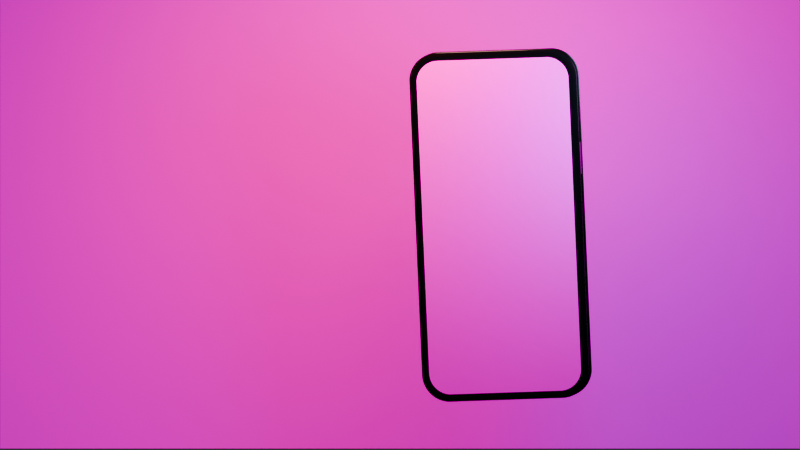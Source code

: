 # Source: watchly-cinema-3d-exact-home.blend  (saved by Blender 5.2.44; exported with 4.5.12 LTS)
import bpy
from mathutils import Matrix  # noqa: F401  (used for matrix-valued properties, if any)

bpy.ops.wm.read_factory_settings(use_empty=True)
scene = bpy.context.scene
scene.name = 'Scene'

# ---- collections
col_collection = bpy.data.collections.new('Collection'); scene.collection.children.link(col_collection)

# ---- images (referenced by path relative to the original .blend; pixels are not part of the script)
import os
ASSET_DIR = os.environ.get("B2B_ASSET_DIR", "")  # directory of the original .blend (textures are referenced by path, not embedded)
HERE = os.path.dirname(os.path.abspath(__file__))  # packed textures are extracted next to this script under _unpacked/

def load_image(name, relpath, width, height, colorspace="sRGB"):
    """Load a texture the original file referenced (path relative to the .blend, or extracted next to this script)."""
    p = next((c for c in (os.path.join(HERE, relpath), os.path.join(ASSET_DIR, relpath)) if relpath and os.path.exists(c)), "")
    if p:
        img = bpy.data.images.load(p, check_existing=True)
        img.name = name
    else:  # same state as the original file: an image datablock whose file is absent (Cycles renders it pink)
        img = bpy.data.images.new(name, width, height)
        img.source = "FILE"
        img.filepath = "//" + (relpath or name)
    img.colorspace_settings.name = colorspace
    return img
img_watchly_cinema_background_clean_png = load_image('watchly-cinema-background-clean.png', 'watchly-cinema-background-clean.png', 1024, 1024, 'sRGB')
img_ios26_home_png = load_image('ios26-home.png', 'ios26-home.png', 1024, 1024, 'sRGB')

# ---- materials (node trees are filled in below, after node groups)
mat_cinema_background_material = bpy.data.materials.new('Cinema background material')
mat_black_titanium = bpy.data.materials.new('Black titanium')
mat_ceramic_shield_edge = bpy.data.materials.new('Ceramic Shield edge')
mat_exact_watchly_home_screen = bpy.data.materials.new('Exact Watchly Home screen')

# ---- material node trees
mat_cinema_background_material.use_nodes = True; mat_cinema_background_material.node_tree.nodes.clear()
_N = mat_cinema_background_material.node_tree.nodes; _L = mat_cinema_background_material.node_tree.links
n0 = _N.new('ShaderNodeBsdfPrincipled'); n0.name = 'Principled BSDF'; n0.location = (-200, 100)
n0.inputs[2].default_value = 1.0
n0.inputs[3].default_value = 1.46
n0.inputs[10].default_value = 0.005
n0.inputs[20].default_value = 0.07
n0.inputs[28].default_value = 0.38
n1 = _N.new('ShaderNodeOutputMaterial'); n1.name = 'Material Output'; n1.location = (200, 100)
n2 = _N.new('ShaderNodeTexImage'); n2.name = 'Image Texture'; n2.location = (0, 0)
n2.image = img_watchly_cinema_background_clean_png
_L.new(n0.outputs[0], n1.inputs[0])
_L.new(n2.outputs[0], n0.inputs[0])
_L.new(n2.outputs[0], n0.inputs[27])
n1.is_active_output = True
mat_black_titanium.use_nodes = True; mat_black_titanium.node_tree.nodes.clear()
_N = mat_black_titanium.node_tree.nodes; _L = mat_black_titanium.node_tree.links
n0 = _N.new('ShaderNodeBsdfPrincipled'); n0.name = 'Principled BSDF'; n0.location = (-200, 100)
n0.inputs[0].default_value = (0.025, 0.028, 0.033, 1.0)
n0.inputs[1].default_value = 0.88
n0.inputs[2].default_value = 0.24
n0.inputs[3].default_value = 1.46
n0.inputs[10].default_value = 0.005
n0.inputs[19].default_value = 0.22
n0.inputs[20].default_value = 0.12
n1 = _N.new('ShaderNodeOutputMaterial'); n1.name = 'Material Output'; n1.location = (200, 100)
_L.new(n0.outputs[0], n1.inputs[0])
n1.is_active_output = True
mat_ceramic_shield_edge.use_nodes = True; mat_ceramic_shield_edge.node_tree.nodes.clear()
_N = mat_ceramic_shield_edge.node_tree.nodes; _L = mat_ceramic_shield_edge.node_tree.links
n0 = _N.new('ShaderNodeBsdfPrincipled'); n0.name = 'Principled BSDF'; n0.location = (-200, 100)
n0.inputs[0].default_value = (0.003, 0.004, 0.006, 1.0)
n0.inputs[1].default_value = 0.05
n0.inputs[2].default_value = 0.08
n0.inputs[3].default_value = 1.46
n0.inputs[10].default_value = 0.005
n0.inputs[19].default_value = 0.68
n0.inputs[20].default_value = 0.035
n1 = _N.new('ShaderNodeOutputMaterial'); n1.name = 'Material Output'; n1.location = (200, 100)
_L.new(n0.outputs[0], n1.inputs[0])
n1.is_active_output = True
mat_exact_watchly_home_screen.use_nodes = True; mat_exact_watchly_home_screen.node_tree.nodes.clear()
_N = mat_exact_watchly_home_screen.node_tree.nodes; _L = mat_exact_watchly_home_screen.node_tree.links
n0 = _N.new('ShaderNodeBsdfPrincipled'); n0.name = 'Principled BSDF'; n0.location = (-200, 100)
n0.inputs[2].default_value = 0.16
n0.inputs[3].default_value = 1.46
n0.inputs[10].default_value = 0.005
n0.inputs[19].default_value = 0.42
n0.inputs[20].default_value = 0.07
n0.inputs[28].default_value = 0.22
n1 = _N.new('ShaderNodeOutputMaterial'); n1.name = 'Material Output'; n1.location = (200, 100)
n2 = _N.new('ShaderNodeTexImage'); n2.name = 'Image Texture'; n2.location = (0, 0)
n2.image = img_ios26_home_png
_L.new(n0.outputs[0], n1.inputs[0])
_L.new(n2.outputs[0], n0.inputs[0])
_L.new(n2.outputs[0], n0.inputs[27])
n1.is_active_output = True

# ---- world
world_world = bpy.data.worlds.new('World'); scene.world = world_world
world_world.use_nodes = True; world_world.node_tree.nodes.clear()
_N = world_world.node_tree.nodes; _L = world_world.node_tree.links
n0 = _N.new('ShaderNodeOutputWorld'); n0.name = 'World Output'; n0.location = (200, 100)
n1 = _N.new('ShaderNodeBackground'); n1.name = 'Background'; n1.location = (-200, 100)
n1.inputs[0].default_value = (0.05088, 0.05088, 0.05088, 1.0)
_L.new(n1.outputs[0], n0.inputs[0])
n0.is_active_output = True
world_world.color = (0.002, 0.002, 0.003)
world_world.sun_shadow_jitter_overblur = 0.0

# ---- cameras
cam_presentation_camera = bpy.data.cameras.new('Presentation camera')
cam_presentation_camera.type = 'ORTHO'
cam_presentation_camera.lens = 58.0
cam_presentation_camera.ortho_scale = 17.1

# ---- lights
light_soft_burgundy_key = bpy.data.lights.new('Soft burgundy key', 'AREA')
light_soft_burgundy_key.color = (1.0, 0.055, 0.085)
light_soft_burgundy_key.energy = 720.0
light_soft_burgundy_key.shape = 'DISK'
light_soft_burgundy_key.size = 5.5
light_cool_glass_fill = bpy.data.lights.new('Cool glass fill', 'AREA')
light_cool_glass_fill.color = (0.55, 0.67, 1.0)
light_cool_glass_fill.energy = 460.0
light_cool_glass_fill.shape = 'DISK'
light_cool_glass_fill.size = 4.0
light_top_edge_strip = bpy.data.lights.new('Top edge strip', 'AREA')
light_top_edge_strip.color = (1.0, 0.44, 0.34)
light_top_edge_strip.energy = 510.0
light_top_edge_strip.shape = 'DISK'
light_top_edge_strip.size = 3.0

# ---- meshes
me_cinemabackgroundmesh = bpy.data.meshes.new('CinemaBackgroundMesh')
me_cinemabackgroundmesh.from_pydata([(-8.55, 4.5, -4.81), (8.55, 4.5, -4.81), (8.55, 4.5, 4.81), (-8.55, 4.5, 4.81)], [], [(0, 1, 2, 3)])
_uv = me_cinemabackgroundmesh.uv_layers.new(name='Background UV')
_uv.uv.foreach_set('vector', [0.0, 0.0, 1.0, 0.0, 1.0, 1.0, 0.0, 1.0])
me_cinemabackgroundmesh.materials.append(mat_cinema_background_material)
me_cinemabackgroundmesh.update()
me_phone_bodymesh = bpy.data.meshes.new('Phone bodyMesh')
me_phone_bodymesh.from_pydata([(1.605, -0.1855, 2.855), (1.603, -0.1855, 2.888), (1.6, -0.1855, 2.921), (1.595, -0.1855, 2.954), (1.587, -0.1855, 2.986), (1.578, -0.1855, 3.017), (1.566, -0.1855, 3.048), (1.552, -0.1855, 3.078), (1.537, -0.1855, 3.108), (1.519, -0.1855, 3.136), (1.5, -0.1855, 3.162), (1.479, -0.1855, 3.188), (1.457, -0.1855, 3.212), (1.432, -0.1855, 3.235), (1.407, -0.1855, 3.256), (1.38, -0.1855, 3.275), (1.352, -0.1855, 3.292), (1.323, -0.1855, 3.308), (1.293, -0.1855, 3.322), (1.262, -0.1855, 3.333), (1.23, -0.1855, 3.343), (1.198, -0.1855, 3.35), (1.165, -0.1855, 3.356), (1.133, -0.1855, 3.359), (-1.099, -0.1855, 3.36), (-1.133, -0.1855, 3.359), (-1.165, -0.1855, 3.356), (-1.198, -0.1855, 3.35), (-1.23, -0.1855, 3.343), (-1.262, -0.1855, 3.333), (-1.293, -0.1855, 3.322), (-1.323, -0.1855, 3.308), (-1.352, -0.1855, 3.292), (-1.38, -0.1855, 3.275), (-1.407, -0.1855, 3.256), (-1.432, -0.1855, 3.235), (-1.457, -0.1855, 3.212), (-1.479, -0.1855, 3.188), (-1.5, -0.1855, 3.162), (-1.519, -0.1855, 3.136), (-1.537, -0.1855, 3.108), (-1.552, -0.1855, 3.078), (-1.566, -0.1855, 3.048), (-1.578, -0.1855, 3.017), (-1.587, -0.1855, 2.986), (-1.595, -0.1855, 2.954), (-1.6, -0.1855, 2.921), (-1.603, -0.1855, 2.888), (-1.605, -0.1855, -2.855), (-1.603, -0.1855, -2.888), (-1.6, -0.1855, -2.921), (-1.595, -0.1855, -2.954), (-1.587, -0.1855, -2.986), (-1.578, -0.1855, -3.017), (-1.566, -0.1855, -3.048), (-1.552, -0.1855, -3.078), (-1.537, -0.1855, -3.108), (-1.519, -0.1855, -3.136), (-1.5, -0.1855, -3.162), (-1.479, -0.1855, -3.188), (-1.457, -0.1855, -3.212), (-1.432, -0.1855, -3.235), (-1.407, -0.1855, -3.256), (-1.38, -0.1855, -3.275), (-1.352, -0.1855, -3.292), (-1.323, -0.1855, -3.308), (-1.293, -0.1855, -3.322), (-1.262, -0.1855, -3.333), (-1.23, -0.1855, -3.343), (-1.198, -0.1855, -3.35), (-1.165, -0.1855, -3.356), (-1.133, -0.1855, -3.359), (1.099, -0.1855, -3.36), (1.133, -0.1855, -3.359), (1.165, -0.1855, -3.356), (1.198, -0.1855, -3.35), (1.23, -0.1855, -3.343), (1.262, -0.1855, -3.333), (1.293, -0.1855, -3.322), (1.323, -0.1855, -3.308), (1.352, -0.1855, -3.292), (1.38, -0.1855, -3.275), (1.407, -0.1855, -3.256), (1.432, -0.1855, -3.235), (1.457, -0.1855, -3.212), (1.479, -0.1855, -3.188), (1.5, -0.1855, -3.162), (1.519, -0.1855, -3.136), (1.537, -0.1855, -3.108), (1.552, -0.1855, -3.078), (1.566, -0.1855, -3.048), (1.578, -0.1855, -3.017), (1.587, -0.1855, -2.986), (1.595, -0.1855, -2.954), (1.6, -0.1855, -2.921), (1.603, -0.1855, -2.888), (1.605, 0.1855, 2.855), (1.603, 0.1855, 2.888), (1.6, 0.1855, 2.921), (1.595, 0.1855, 2.954), (1.587, 0.1855, 2.986), (1.578, 0.1855, 3.017), (1.566, 0.1855, 3.048), (1.552, 0.1855, 3.078), (1.537, 0.1855, 3.108), (1.519, 0.1855, 3.136), (1.5, 0.1855, 3.162), (1.479, 0.1855, 3.188), (1.457, 0.1855, 3.212), (1.432, 0.1855, 3.235), (1.407, 0.1855, 3.256), (1.38, 0.1855, 3.275), (1.352, 0.1855, 3.292), (1.323, 0.1855, 3.308), (1.293, 0.1855, 3.322), (1.262, 0.1855, 3.333), (1.23, 0.1855, 3.343), (1.198, 0.1855, 3.35), (1.165, 0.1855, 3.356), (1.133, 0.1855, 3.359), (-1.099, 0.1855, 3.36), (-1.133, 0.1855, 3.359), (-1.165, 0.1855, 3.356), (-1.198, 0.1855, 3.35), (-1.23, 0.1855, 3.343), (-1.262, 0.1855, 3.333), (-1.293, 0.1855, 3.322), (-1.323, 0.1855, 3.308), (-1.352, 0.1855, 3.292), (-1.38, 0.1855, 3.275), (-1.407, 0.1855, 3.256), (-1.432, 0.1855, 3.235), (-1.457, 0.1855, 3.212), (-1.479, 0.1855, 3.188), (-1.5, 0.1855, 3.162), (-1.519, 0.1855, 3.136), (-1.537, 0.1855, 3.108), (-1.552, 0.1855, 3.078), (-1.566, 0.1855, 3.048), (-1.578, 0.1855, 3.017), (-1.587, 0.1855, 2.986), (-1.595, 0.1855, 2.954), (-1.6, 0.1855, 2.921), (-1.603, 0.1855, 2.888), (-1.605, 0.1855, -2.855), (-1.603, 0.1855, -2.888), (-1.6, 0.1855, -2.921), (-1.595, 0.1855, -2.954), (-1.587, 0.1855, -2.986), (-1.578, 0.1855, -3.017), (-1.566, 0.1855, -3.048), (-1.552, 0.1855, -3.078), (-1.537, 0.1855, -3.108), (-1.519, 0.1855, -3.136), (-1.5, 0.1855, -3.162), (-1.479, 0.1855, -3.188), (-1.457, 0.1855, -3.212), (-1.432, 0.1855, -3.235), (-1.407, 0.1855, -3.256), (-1.38, 0.1855, -3.275), (-1.352, 0.1855, -3.292), (-1.323, 0.1855, -3.308), (-1.293, 0.1855, -3.322), (-1.262, 0.1855, -3.333), (-1.23, 0.1855, -3.343), (-1.198, 0.1855, -3.35), (-1.165, 0.1855, -3.356), (-1.133, 0.1855, -3.359), (1.099, 0.1855, -3.36), (1.133, 0.1855, -3.359), (1.165, 0.1855, -3.356), (1.198, 0.1855, -3.35), (1.23, 0.1855, -3.343), (1.262, 0.1855, -3.333), (1.293, 0.1855, -3.322), (1.323, 0.1855, -3.308), (1.352, 0.1855, -3.292), (1.38, 0.1855, -3.275), (1.407, 0.1855, -3.256), (1.432, 0.1855, -3.235), (1.457, 0.1855, -3.212), (1.479, 0.1855, -3.188), (1.5, 0.1855, -3.162), (1.519, 0.1855, -3.136), (1.537, 0.1855, -3.108), (1.552, 0.1855, -3.078), (1.566, 0.1855, -3.048), (1.578, 0.1855, -3.017), (1.587, 0.1855, -2.986), (1.595, 0.1855, -2.954), (1.6, 0.1855, -2.921), (1.603, 0.1855, -2.888)], [], [(0, 1, 2, 3, 4, 5, 6, 7, 8, 9, 10, 11, 12, 13, 14, 15, 16, 17, 18, 19, 20, 21, 22, 23, 24, 25, 26, 27, 28, 29, 30, 31, 32, 33, 34, 35, 36, 37, 38, 39, 40, 41, 42, 43, 44, 45, 46, 47, 48, 49, 50, 51, 52, 53, 54, 55, 56, 57, 58, 59, 60, 61, 62, 63, 64, 65, 66, 67, 68, 69, 70, 71, 72, 73, 74, 75, 76, 77, 78, 79, 80, 81, 82, 83, 84, 85, 86, 87, 88, 89, 90, 91, 92, 93, 94, 95), (191, 190, 189, 188, 187, 186, 185, 184, 183, 182, 181, 180, 179, 178, 177, 176, 175, 174, 173, 172, 171, 170, 169, 168, 167, 166, 165, 164, 163, 162, 161, 160, 159, 158, 157, 156, 155, 154, 153, 152, 151, 150, 149, 148, 147, 146, 145, 144, 143, 142, 141, 140, 139, 138, 137, 136, 135, 134, 133, 132, 131, 130, 129, 128, 127, 126, 125, 124, 123, 122, 121, 120, 119, 118, 117, 116, 115, 114, 113, 112, 111, 110, 109, 108, 107, 106, 105, 104, 103, 102, 101, 100, 99, 98, 97, 96), (0, 1, 97, 96), (1, 2, 98, 97), (2, 3, 99, 98), (3, 4, 100, 99), (4, 5, 101, 100), (5, 6, 102, 101), (6, 7, 103, 102), (7, 8, 104, 103), (8, 9, 105, 104), (9, 10, 106, 105), (10, 11, 107, 106), (11, 12, 108, 107), (12, 13, 109, 108), (13, 14, 110, 109), (14, 15, 111, 110), (15, 16, 112, 111), (16, 17, 113, 112), (17, 18, 114, 113), (18, 19, 115, 114), (19, 20, 116, 115), (20, 21, 117, 116), (21, 22, 118, 117), (22, 23, 119, 118), (23, 24, 120, 119), (24, 25, 121, 120), (25, 26, 122, 121), (26, 27, 123, 122), (27, 28, 124, 123), (28, 29, 125, 124), (29, 30, 126, 125), (30, 31, 127, 126), (31, 32, 128, 127), (32, 33, 129, 128), (33, 34, 130, 129), (34, 35, 131, 130), (35, 36, 132, 131), (36, 37, 133, 132), (37, 38, 134, 133), (38, 39, 135, 134), (39, 40, 136, 135), (40, 41, 137, 136), (41, 42, 138, 137), (42, 43, 139, 138), (43, 44, 140, 139), (44, 45, 141, 140), (45, 46, 142, 141), (46, 47, 143, 142), (47, 48, 144, 143), (48, 49, 145, 144), (49, 50, 146, 145), (50, 51, 147, 146), (51, 52, 148, 147), (52, 53, 149, 148), (53, 54, 150, 149), (54, 55, 151, 150), (55, 56, 152, 151), (56, 57, 153, 152), (57, 58, 154, 153), (58, 59, 155, 154), (59, 60, 156, 155), (60, 61, 157, 156), (61, 62, 158, 157), (62, 63, 159, 158), (63, 64, 160, 159), (64, 65, 161, 160), (65, 66, 162, 161), (66, 67, 163, 162), (67, 68, 164, 163), (68, 69, 165, 164), (69, 70, 166, 165), (70, 71, 167, 166), (71, 72, 168, 167), (72, 73, 169, 168), (73, 74, 170, 169), (74, 75, 171, 170), (75, 76, 172, 171), (76, 77, 173, 172), (77, 78, 174, 173), (78, 79, 175, 174), (79, 80, 176, 175), (80, 81, 177, 176), (81, 82, 178, 177), (82, 83, 179, 178), (83, 84, 180, 179), (84, 85, 181, 180), (85, 86, 182, 181), (86, 87, 183, 182), (87, 88, 184, 183), (88, 89, 185, 184), (89, 90, 186, 185), (90, 91, 187, 186), (91, 92, 188, 187), (92, 93, 189, 188), (93, 94, 190, 189), (94, 95, 191, 190), (95, 0, 96, 191)])
me_phone_bodymesh.polygons.foreach_set('use_smooth', [0, 0, 1, 1, 1, 1, 1, 1, 1, 1, 1, 1, 1, 1, 1, 1, 1, 1, 1, 1, 1, 1, 1, 1, 1, 1, 1, 1, 1, 1, 1, 1, 1, 1, 1, 1, 1, 1, 1, 1, 1, 1, 1, 1, 1, 1, 1, 1, 1, 1, 1, 1, 1, 1, 1, 1, 1, 1, 1, 1, 1, 1, 1, 1, 1, 1, 1, 1, 1, 1, 1, 1, 1, 1, 1, 1, 1, 1, 1, 1, 1, 1, 1, 1, 1, 1, 1, 1, 1, 1, 1, 1, 1, 1, 1, 1, 1, 1])
me_phone_bodymesh.materials.append(mat_black_titanium)
me_phone_bodymesh.update()
me_ceramic_shield_frontmesh = bpy.data.meshes.new('Ceramic Shield frontMesh')
me_ceramic_shield_frontmesh.from_pydata([(1.559, -0.041, 2.839), (1.558, -0.041, 2.871), (1.555, -0.041, 2.901), (1.55, -0.041, 2.932), (1.543, -0.041, 2.962), (1.534, -0.041, 2.992), (1.523, -0.041, 3.021), (1.511, -0.041, 3.05), (1.496, -0.041, 3.077), (1.479, -0.041, 3.103), (1.461, -0.041, 3.129), (1.442, -0.041, 3.153), (1.42, -0.041, 3.175), (1.398, -0.041, 3.197), (1.374, -0.041, 3.216), (1.348, -0.041, 3.234), (1.322, -0.041, 3.251), (1.295, -0.041, 3.266), (1.266, -0.041, 3.278), (1.237, -0.041, 3.289), (1.207, -0.041, 3.298), (1.177, -0.041, 3.305), (1.146, -0.041, 3.31), (1.116, -0.041, 3.313), (-1.084, -0.041, 3.315), (-1.116, -0.041, 3.313), (-1.146, -0.041, 3.31), (-1.177, -0.041, 3.305), (-1.207, -0.041, 3.298), (-1.237, -0.041, 3.289), (-1.266, -0.041, 3.278), (-1.295, -0.041, 3.266), (-1.322, -0.041, 3.251), (-1.348, -0.041, 3.234), (-1.374, -0.041, 3.216), (-1.398, -0.041, 3.197), (-1.42, -0.041, 3.175), (-1.442, -0.041, 3.153), (-1.461, -0.041, 3.129), (-1.479, -0.041, 3.103), (-1.496, -0.041, 3.077), (-1.511, -0.041, 3.05), (-1.523, -0.041, 3.021), (-1.534, -0.041, 2.992), (-1.543, -0.041, 2.962), (-1.55, -0.041, 2.932), (-1.555, -0.041, 2.901), (-1.558, -0.041, 2.871), (-1.559, -0.041, -2.839), (-1.558, -0.041, -2.871), (-1.555, -0.041, -2.901), (-1.55, -0.041, -2.932), (-1.543, -0.041, -2.962), (-1.534, -0.041, -2.992), (-1.523, -0.041, -3.021), (-1.511, -0.041, -3.05), (-1.496, -0.041, -3.077), (-1.479, -0.041, -3.103), (-1.461, -0.041, -3.129), (-1.442, -0.041, -3.153), (-1.42, -0.041, -3.175), (-1.398, -0.041, -3.197), (-1.374, -0.041, -3.216), (-1.348, -0.041, -3.234), (-1.322, -0.041, -3.251), (-1.295, -0.041, -3.266), (-1.266, -0.041, -3.278), (-1.237, -0.041, -3.289), (-1.207, -0.041, -3.298), (-1.177, -0.041, -3.305), (-1.146, -0.041, -3.31), (-1.116, -0.041, -3.313), (1.084, -0.041, -3.315), (1.116, -0.041, -3.313), (1.146, -0.041, -3.31), (1.177, -0.041, -3.305), (1.207, -0.041, -3.298), (1.237, -0.041, -3.289), (1.266, -0.041, -3.278), (1.295, -0.041, -3.266), (1.322, -0.041, -3.251), (1.348, -0.041, -3.234), (1.374, -0.041, -3.216), (1.398, -0.041, -3.197), (1.42, -0.041, -3.175), (1.442, -0.041, -3.153), (1.461, -0.041, -3.129), (1.479, -0.041, -3.103), (1.496, -0.041, -3.077), (1.511, -0.041, -3.05), (1.523, -0.041, -3.021), (1.534, -0.041, -2.992), (1.543, -0.041, -2.962), (1.55, -0.041, -2.932), (1.555, -0.041, -2.901), (1.558, -0.041, -2.871), (1.559, 0.041, 2.839), (1.558, 0.041, 2.871), (1.555, 0.041, 2.901), (1.55, 0.041, 2.932), (1.543, 0.041, 2.962), (1.534, 0.041, 2.992), (1.523, 0.041, 3.021), (1.511, 0.041, 3.05), (1.496, 0.041, 3.077), (1.479, 0.041, 3.103), (1.461, 0.041, 3.129), (1.442, 0.041, 3.153), (1.42, 0.041, 3.175), (1.398, 0.041, 3.197), (1.374, 0.041, 3.216), (1.348, 0.041, 3.234), (1.322, 0.041, 3.251), (1.295, 0.041, 3.266), (1.266, 0.041, 3.278), (1.237, 0.041, 3.289), (1.207, 0.041, 3.298), (1.177, 0.041, 3.305), (1.146, 0.041, 3.31), (1.116, 0.041, 3.313), (-1.084, 0.041, 3.315), (-1.116, 0.041, 3.313), (-1.146, 0.041, 3.31), (-1.177, 0.041, 3.305), (-1.207, 0.041, 3.298), (-1.237, 0.041, 3.289), (-1.266, 0.041, 3.278), (-1.295, 0.041, 3.266), (-1.322, 0.041, 3.251), (-1.348, 0.041, 3.234), (-1.374, 0.041, 3.216), (-1.398, 0.041, 3.197), (-1.42, 0.041, 3.175), (-1.442, 0.041, 3.153), (-1.461, 0.041, 3.129), (-1.479, 0.041, 3.103), (-1.496, 0.041, 3.077), (-1.511, 0.041, 3.05), (-1.523, 0.041, 3.021), (-1.534, 0.041, 2.992), (-1.543, 0.041, 2.962), (-1.55, 0.041, 2.932), (-1.555, 0.041, 2.901), (-1.558, 0.041, 2.871), (-1.559, 0.041, -2.839), (-1.558, 0.041, -2.871), (-1.555, 0.041, -2.901), (-1.55, 0.041, -2.932), (-1.543, 0.041, -2.962), (-1.534, 0.041, -2.992), (-1.523, 0.041, -3.021), (-1.511, 0.041, -3.05), (-1.496, 0.041, -3.077), (-1.479, 0.041, -3.103), (-1.461, 0.041, -3.129), (-1.442, 0.041, -3.153), (-1.42, 0.041, -3.175), (-1.398, 0.041, -3.197), (-1.374, 0.041, -3.216), (-1.348, 0.041, -3.234), (-1.322, 0.041, -3.251), (-1.295, 0.041, -3.266), (-1.266, 0.041, -3.278), (-1.237, 0.041, -3.289), (-1.207, 0.041, -3.298), (-1.177, 0.041, -3.305), (-1.146, 0.041, -3.31), (-1.116, 0.041, -3.313), (1.084, 0.041, -3.315), (1.116, 0.041, -3.313), (1.146, 0.041, -3.31), (1.177, 0.041, -3.305), (1.207, 0.041, -3.298), (1.237, 0.041, -3.289), (1.266, 0.041, -3.278), (1.295, 0.041, -3.266), (1.322, 0.041, -3.251), (1.348, 0.041, -3.234), (1.374, 0.041, -3.216), (1.398, 0.041, -3.197), (1.42, 0.041, -3.175), (1.442, 0.041, -3.153), (1.461, 0.041, -3.129), (1.479, 0.041, -3.103), (1.496, 0.041, -3.077), (1.511, 0.041, -3.05), (1.523, 0.041, -3.021), (1.534, 0.041, -2.992), (1.543, 0.041, -2.962), (1.55, 0.041, -2.932), (1.555, 0.041, -2.901), (1.558, 0.041, -2.871)], [], [(0, 1, 2, 3, 4, 5, 6, 7, 8, 9, 10, 11, 12, 13, 14, 15, 16, 17, 18, 19, 20, 21, 22, 23, 24, 25, 26, 27, 28, 29, 30, 31, 32, 33, 34, 35, 36, 37, 38, 39, 40, 41, 42, 43, 44, 45, 46, 47, 48, 49, 50, 51, 52, 53, 54, 55, 56, 57, 58, 59, 60, 61, 62, 63, 64, 65, 66, 67, 68, 69, 70, 71, 72, 73, 74, 75, 76, 77, 78, 79, 80, 81, 82, 83, 84, 85, 86, 87, 88, 89, 90, 91, 92, 93, 94, 95), (191, 190, 189, 188, 187, 186, 185, 184, 183, 182, 181, 180, 179, 178, 177, 176, 175, 174, 173, 172, 171, 170, 169, 168, 167, 166, 165, 164, 163, 162, 161, 160, 159, 158, 157, 156, 155, 154, 153, 152, 151, 150, 149, 148, 147, 146, 145, 144, 143, 142, 141, 140, 139, 138, 137, 136, 135, 134, 133, 132, 131, 130, 129, 128, 127, 126, 125, 124, 123, 122, 121, 120, 119, 118, 117, 116, 115, 114, 113, 112, 111, 110, 109, 108, 107, 106, 105, 104, 103, 102, 101, 100, 99, 98, 97, 96), (0, 1, 97, 96), (1, 2, 98, 97), (2, 3, 99, 98), (3, 4, 100, 99), (4, 5, 101, 100), (5, 6, 102, 101), (6, 7, 103, 102), (7, 8, 104, 103), (8, 9, 105, 104), (9, 10, 106, 105), (10, 11, 107, 106), (11, 12, 108, 107), (12, 13, 109, 108), (13, 14, 110, 109), (14, 15, 111, 110), (15, 16, 112, 111), (16, 17, 113, 112), (17, 18, 114, 113), (18, 19, 115, 114), (19, 20, 116, 115), (20, 21, 117, 116), (21, 22, 118, 117), (22, 23, 119, 118), (23, 24, 120, 119), (24, 25, 121, 120), (25, 26, 122, 121), (26, 27, 123, 122), (27, 28, 124, 123), (28, 29, 125, 124), (29, 30, 126, 125), (30, 31, 127, 126), (31, 32, 128, 127), (32, 33, 129, 128), (33, 34, 130, 129), (34, 35, 131, 130), (35, 36, 132, 131), (36, 37, 133, 132), (37, 38, 134, 133), (38, 39, 135, 134), (39, 40, 136, 135), (40, 41, 137, 136), (41, 42, 138, 137), (42, 43, 139, 138), (43, 44, 140, 139), (44, 45, 141, 140), (45, 46, 142, 141), (46, 47, 143, 142), (47, 48, 144, 143), (48, 49, 145, 144), (49, 50, 146, 145), (50, 51, 147, 146), (51, 52, 148, 147), (52, 53, 149, 148), (53, 54, 150, 149), (54, 55, 151, 150), (55, 56, 152, 151), (56, 57, 153, 152), (57, 58, 154, 153), (58, 59, 155, 154), (59, 60, 156, 155), (60, 61, 157, 156), (61, 62, 158, 157), (62, 63, 159, 158), (63, 64, 160, 159), (64, 65, 161, 160), (65, 66, 162, 161), (66, 67, 163, 162), (67, 68, 164, 163), (68, 69, 165, 164), (69, 70, 166, 165), (70, 71, 167, 166), (71, 72, 168, 167), (72, 73, 169, 168), (73, 74, 170, 169), (74, 75, 171, 170), (75, 76, 172, 171), (76, 77, 173, 172), (77, 78, 174, 173), (78, 79, 175, 174), (79, 80, 176, 175), (80, 81, 177, 176), (81, 82, 178, 177), (82, 83, 179, 178), (83, 84, 180, 179), (84, 85, 181, 180), (85, 86, 182, 181), (86, 87, 183, 182), (87, 88, 184, 183), (88, 89, 185, 184), (89, 90, 186, 185), (90, 91, 187, 186), (91, 92, 188, 187), (92, 93, 189, 188), (93, 94, 190, 189), (94, 95, 191, 190), (95, 0, 96, 191)])
me_ceramic_shield_frontmesh.polygons.foreach_set('use_smooth', [0, 0, 1, 1, 1, 1, 1, 1, 1, 1, 1, 1, 1, 1, 1, 1, 1, 1, 1, 1, 1, 1, 1, 1, 1, 1, 1, 1, 1, 1, 1, 1, 1, 1, 1, 1, 1, 1, 1, 1, 1, 1, 1, 1, 1, 1, 1, 1, 1, 1, 1, 1, 1, 1, 1, 1, 1, 1, 1, 1, 1, 1, 1, 1, 1, 1, 1, 1, 1, 1, 1, 1, 1, 1, 1, 1, 1, 1, 1, 1, 1, 1, 1, 1, 1, 1, 1, 1, 1, 1, 1, 1, 1, 1, 1, 1, 1, 1])
me_ceramic_shield_frontmesh.materials.append(mat_ceramic_shield_edge)
me_ceramic_shield_frontmesh.update()
me_watchly_home_exact_texturemesh = bpy.data.meshes.new('Watchly Home exact textureMesh')
me_watchly_home_exact_texturemesh.from_pydata([(0.0, -0.238, 0.0), (1.495, -0.238, 2.826), (1.493, -0.238, 2.864), (1.488, -0.238, 2.9), (1.48, -0.238, 2.936), (1.469, -0.238, 2.972), (1.455, -0.238, 3.006), (1.438, -0.238, 3.039), (1.418, -0.238, 3.07), (1.395, -0.238, 3.1), (1.37, -0.238, 3.127), (1.343, -0.238, 3.152), (1.313, -0.238, 3.175), (1.282, -0.238, 3.195), (1.249, -0.238, 3.212), (1.215, -0.238, 3.226), (1.179, -0.238, 3.237), (1.143, -0.238, 3.245), (1.107, -0.238, 3.25), (-1.069, -0.238, 3.251), (-1.107, -0.238, 3.25), (-1.143, -0.238, 3.245), (-1.179, -0.238, 3.237), (-1.215, -0.238, 3.226), (-1.249, -0.238, 3.212), (-1.282, -0.238, 3.195), (-1.313, -0.238, 3.175), (-1.343, -0.238, 3.152), (-1.37, -0.238, 3.127), (-1.395, -0.238, 3.1), (-1.418, -0.238, 3.07), (-1.438, -0.238, 3.039), (-1.455, -0.238, 3.006), (-1.469, -0.238, 2.972), (-1.48, -0.238, 2.936), (-1.488, -0.238, 2.9), (-1.493, -0.238, 2.864), (-1.495, -0.238, -2.826), (-1.493, -0.238, -2.864), (-1.488, -0.238, -2.9), (-1.48, -0.238, -2.936), (-1.469, -0.238, -2.972), (-1.455, -0.238, -3.006), (-1.438, -0.238, -3.039), (-1.418, -0.238, -3.07), (-1.395, -0.238, -3.1), (-1.37, -0.238, -3.127), (-1.343, -0.238, -3.152), (-1.313, -0.238, -3.175), (-1.282, -0.238, -3.195), (-1.249, -0.238, -3.212), (-1.215, -0.238, -3.226), (-1.179, -0.238, -3.237), (-1.143, -0.238, -3.245), (-1.107, -0.238, -3.25), (1.069, -0.238, -3.251), (1.107, -0.238, -3.25), (1.143, -0.238, -3.245), (1.179, -0.238, -3.237), (1.215, -0.238, -3.226), (1.249, -0.238, -3.212), (1.282, -0.238, -3.195), (1.313, -0.238, -3.175), (1.343, -0.238, -3.152), (1.37, -0.238, -3.127), (1.395, -0.238, -3.1), (1.418, -0.238, -3.07), (1.438, -0.238, -3.039), (1.455, -0.238, -3.006), (1.469, -0.238, -2.972), (1.48, -0.238, -2.936), (1.488, -0.238, -2.9), (1.493, -0.238, -2.864)], [], [(0, 1, 2), (0, 2, 3), (0, 3, 4), (0, 4, 5), (0, 5, 6), (0, 6, 7), (0, 7, 8), (0, 8, 9), (0, 9, 10), (0, 10, 11), (0, 11, 12), (0, 12, 13), (0, 13, 14), (0, 14, 15), (0, 15, 16), (0, 16, 17), (0, 17, 18), (0, 18, 19), (0, 19, 20), (0, 20, 21), (0, 21, 22), (0, 22, 23), (0, 23, 24), (0, 24, 25), (0, 25, 26), (0, 26, 27), (0, 27, 28), (0, 28, 29), (0, 29, 30), (0, 30, 31), (0, 31, 32), (0, 32, 33), (0, 33, 34), (0, 34, 35), (0, 35, 36), (0, 36, 37), (0, 37, 38), (0, 38, 39), (0, 39, 40), (0, 40, 41), (0, 41, 42), (0, 42, 43), (0, 43, 44), (0, 44, 45), (0, 45, 46), (0, 46, 47), (0, 47, 48), (0, 48, 49), (0, 49, 50), (0, 50, 51), (0, 51, 52), (0, 52, 53), (0, 53, 54), (0, 54, 55), (0, 55, 56), (0, 56, 57), (0, 57, 58), (0, 58, 59), (0, 59, 60), (0, 60, 61), (0, 61, 62), (0, 62, 63), (0, 63, 64), (0, 64, 65), (0, 65, 66), (0, 66, 67), (0, 67, 68), (0, 68, 69), (0, 69, 70), (0, 70, 71), (0, 71, 72), (0, 72, 1)])
_uv = me_watchly_home_exact_texturemesh.uv_layers.new(name='Screen UV')
_uv.uv.foreach_set('vector', [0.5, 0.5, 1.0, 0.9346, 0.9995, 0.9403, 0.5, 0.5, 0.9995, 0.9403, 0.9978, 0.946, 0.5, 0.5, 0.9978, 0.946, 0.9952, 0.9516, 0.5, 0.5, 0.9952, 0.9516, 0.9914, 0.957, 0.5, 0.5, 0.9914, 0.957, 0.9867, 0.9623, 0.5, 0.5, 0.9867, 0.9623, 0.981, 0.9673, 0.5, 0.5, 0.981, 0.9673, 0.9743, 0.9721, 0.5, 0.5, 0.9743, 0.9721, 0.9667, 0.9767, 0.5, 0.5, 0.9667, 0.9767, 0.9584, 0.9809, 0.5, 0.5, 0.9584, 0.9809, 0.9492, 0.9847, 0.5, 0.5, 0.9492, 0.9847, 0.9394, 0.9882, 0.5, 0.5, 0.9394, 0.9882, 0.9289, 0.9912, 0.5, 0.5, 0.9289, 0.9912, 0.9179, 0.9939, 0.5, 0.5, 0.9179, 0.9939, 0.9064, 0.9961, 0.5, 0.5, 0.9064, 0.9961, 0.8946, 0.9978, 0.5, 0.5, 0.8946, 0.9978, 0.8825, 0.999, 0.5, 0.5, 0.8825, 0.999, 0.8702, 0.9998, 0.5, 0.5, 0.8702, 0.9998, 0.1422, 1.0, 0.5, 0.5, 0.1422, 1.0, 0.1298, 0.9998, 0.5, 0.5, 0.1298, 0.9998, 0.1175, 0.999, 0.5, 0.5, 0.1175, 0.999, 0.1054, 0.9978, 0.5, 0.5, 0.1054, 0.9978, 0.09356, 0.9961, 0.5, 0.5, 0.09356, 0.9961, 0.0821, 0.9939, 0.5, 0.5, 0.0821, 0.9939, 0.07109, 0.9912, 0.5, 0.5, 0.07109, 0.9912, 0.06063, 0.9882, 0.5, 0.5, 0.06063, 0.9882, 0.05079, 0.9847, 0.5, 0.5, 0.05079, 0.9847, 0.04165, 0.9809, 0.5, 0.5, 0.04165, 0.9809, 0.03327, 0.9767, 0.5, 0.5, 0.03327, 0.9767, 0.02571, 0.9721, 0.5, 0.5, 0.02571, 0.9721, 0.01905, 0.9673, 0.5, 0.5, 0.01905, 0.9673, 0.01332, 0.9623, 0.5, 0.5, 0.01332, 0.9623, 0.008575, 0.957, 0.5, 0.5, 0.008575, 0.957, 0.004845, 0.9516, 0.5, 0.5, 0.004845, 0.9516, 0.00216, 0.946, 0.5, 0.5, 0.00216, 0.946, 0.0005411, 0.9403, 0.5, 0.5, 0.0005411, 0.9403, -1.372e-08, 0.06535, 0.5, 0.5, -1.372e-08, 0.06535, 0.0005411, 0.05966, 0.5, 0.5, 0.0005411, 0.05966, 0.00216, 0.05401, 0.5, 0.5, 0.00216, 0.05401, 0.004845, 0.04844, 0.5, 0.5, 0.004845, 0.04844, 0.008575, 0.043, 0.5, 0.5, 0.008575, 0.043, 0.01332, 0.03773, 0.5, 0.5, 0.01332, 0.03773, 0.01905, 0.03268, 0.5, 0.5, 0.01905, 0.03268, 0.02571, 0.02787, 0.5, 0.5, 0.02571, 0.02787, 0.03327, 0.02335, 0.5, 0.5, 0.03327, 0.02335, 0.04165, 0.01914, 0.5, 0.5, 0.04165, 0.01914, 0.05079, 0.01529, 0.5, 0.5, 0.05079, 0.01529, 0.06063, 0.01182, 0.5, 0.5, 0.06063, 0.01182, 0.07109, 0.008756, 0.5, 0.5, 0.07109, 0.008756, 0.0821, 0.006123, 0.5, 0.5, 0.0821, 0.006123, 0.09356, 0.003941, 0.5, 0.5, 0.09356, 0.003941, 0.1054, 0.002227, 0.5, 0.5, 0.1054, 0.002227, 0.1175, 0.0009929, 0.5, 0.5, 0.1175, 0.0009929, 0.1298, 0.0002487, 0.5, 0.5, 0.1298, 0.0002487, 0.8578, 1.672e-08, 0.5, 0.5, 0.8578, 1.672e-08, 0.8702, 0.0002487, 0.5, 0.5, 0.8702, 0.0002487, 0.8825, 0.0009929, 0.5, 0.5, 0.8825, 0.0009929, 0.8946, 0.002227, 0.5, 0.5, 0.8946, 0.002227, 0.9064, 0.003941, 0.5, 0.5, 0.9064, 0.003941, 0.9179, 0.006123, 0.5, 0.5, 0.9179, 0.006123, 0.9289, 0.008756, 0.5, 0.5, 0.9289, 0.008756, 0.9394, 0.01182, 0.5, 0.5, 0.9394, 0.01182, 0.9492, 0.01529, 0.5, 0.5, 0.9492, 0.01529, 0.9584, 0.01914, 0.5, 0.5, 0.9584, 0.01914, 0.9667, 0.02335, 0.5, 0.5, 0.9667, 0.02335, 0.9743, 0.02787, 0.5, 0.5, 0.9743, 0.02787, 0.981, 0.03268, 0.5, 0.5, 0.981, 0.03268, 0.9867, 0.03773, 0.5, 0.5, 0.9867, 0.03773, 0.9914, 0.043, 0.5, 0.5, 0.9914, 0.043, 0.9952, 0.04844, 0.5, 0.5, 0.9952, 0.04844, 0.9978, 0.05401, 0.5, 0.5, 0.9978, 0.05401, 0.9995, 0.05966, 0.5, 0.5, 0.9995, 0.05966, 1.0, 0.9346])
me_watchly_home_exact_texturemesh.materials.append(mat_exact_watchly_home_screen)
me_watchly_home_exact_texturemesh.update()
me_cube_001 = bpy.data.meshes.new('Cube.001')
me_cube_001.from_pydata([(-0.013, -0.0725, -0.23), (-0.013, -0.0725, 0.23), (-0.013, 0.0725, -0.23), (-0.013, 0.0725, 0.23), (0.013, -0.0725, -0.23), (0.013, -0.0725, 0.23), (0.013, 0.0725, -0.23), (0.013, 0.0725, 0.23)], [], [(0, 1, 3, 2), (2, 3, 7, 6), (6, 7, 5, 4), (4, 5, 1, 0), (2, 6, 4, 0), (7, 3, 1, 5)])
me_cube_001.polygons.foreach_set('use_smooth', [True] * 6)
_uv = me_cube_001.uv_layers.new(name='UVMap')
_uv.uv.foreach_set('vector', [0.375, 0.0, 0.625, 0.0, 0.625, 0.25, 0.375, 0.25, 0.375, 0.25, 0.625, 0.25, 0.625, 0.5, 0.375, 0.5, 0.375, 0.5, 0.625, 0.5, 0.625, 0.75, 0.375, 0.75, 0.375, 0.75, 0.625, 0.75, 0.625, 1.0, 0.375, 1.0, 0.125, 0.5, 0.375, 0.5, 0.375, 0.75, 0.125, 0.75, 0.625, 0.5, 0.875, 0.5, 0.875, 0.75, 0.625, 0.75])
me_cube_001.materials.append(mat_black_titanium)
me_cube_001.update()
me_cube_002 = bpy.data.meshes.new('Cube.002')
me_cube_002.from_pydata([(-0.013, -0.0725, -0.23), (-0.013, -0.0725, 0.23), (-0.013, 0.0725, -0.23), (-0.013, 0.0725, 0.23), (0.013, -0.0725, -0.23), (0.013, -0.0725, 0.23), (0.013, 0.0725, -0.23), (0.013, 0.0725, 0.23)], [], [(0, 1, 3, 2), (2, 3, 7, 6), (6, 7, 5, 4), (4, 5, 1, 0), (2, 6, 4, 0), (7, 3, 1, 5)])
me_cube_002.polygons.foreach_set('use_smooth', [True] * 6)
_uv = me_cube_002.uv_layers.new(name='UVMap')
_uv.uv.foreach_set('vector', [0.375, 0.0, 0.625, 0.0, 0.625, 0.25, 0.375, 0.25, 0.375, 0.25, 0.625, 0.25, 0.625, 0.5, 0.375, 0.5, 0.375, 0.5, 0.625, 0.5, 0.625, 0.75, 0.375, 0.75, 0.375, 0.75, 0.625, 0.75, 0.625, 1.0, 0.375, 1.0, 0.125, 0.5, 0.375, 0.5, 0.375, 0.75, 0.125, 0.75, 0.625, 0.5, 0.875, 0.5, 0.875, 0.75, 0.625, 0.75])
me_cube_002.materials.append(mat_black_titanium)
me_cube_002.update()
me_cube_003 = bpy.data.meshes.new('Cube.003')
me_cube_003.from_pydata([(-0.013, -0.0725, -0.155), (-0.013, -0.0725, 0.155), (-0.013, 0.0725, -0.155), (-0.013, 0.0725, 0.155), (0.013, -0.0725, -0.155), (0.013, -0.0725, 0.155), (0.013, 0.0725, -0.155), (0.013, 0.0725, 0.155)], [], [(0, 1, 3, 2), (2, 3, 7, 6), (6, 7, 5, 4), (4, 5, 1, 0), (2, 6, 4, 0), (7, 3, 1, 5)])
me_cube_003.polygons.foreach_set('use_smooth', [True] * 6)
_uv = me_cube_003.uv_layers.new(name='UVMap')
_uv.uv.foreach_set('vector', [0.375, 0.0, 0.625, 0.0, 0.625, 0.25, 0.375, 0.25, 0.375, 0.25, 0.625, 0.25, 0.625, 0.5, 0.375, 0.5, 0.375, 0.5, 0.625, 0.5, 0.625, 0.75, 0.375, 0.75, 0.375, 0.75, 0.625, 0.75, 0.625, 1.0, 0.375, 1.0, 0.125, 0.5, 0.375, 0.5, 0.375, 0.75, 0.125, 0.75, 0.625, 0.5, 0.875, 0.5, 0.875, 0.75, 0.625, 0.75])
me_cube_003.materials.append(mat_black_titanium)
me_cube_003.update()
me_cube_004 = bpy.data.meshes.new('Cube.004')
me_cube_004.from_pydata([(-0.013, -0.0725, -0.315), (-0.013, -0.0725, 0.315), (-0.013, 0.0725, -0.315), (-0.013, 0.0725, 0.315), (0.013, -0.0725, -0.315), (0.013, -0.0725, 0.315), (0.013, 0.0725, -0.315), (0.013, 0.0725, 0.315)], [], [(0, 1, 3, 2), (2, 3, 7, 6), (6, 7, 5, 4), (4, 5, 1, 0), (2, 6, 4, 0), (7, 3, 1, 5)])
me_cube_004.polygons.foreach_set('use_smooth', [True] * 6)
_uv = me_cube_004.uv_layers.new(name='UVMap')
_uv.uv.foreach_set('vector', [0.375, 0.0, 0.625, 0.0, 0.625, 0.25, 0.375, 0.25, 0.375, 0.25, 0.625, 0.25, 0.625, 0.5, 0.375, 0.5, 0.375, 0.5, 0.625, 0.5, 0.625, 0.75, 0.375, 0.75, 0.375, 0.75, 0.625, 0.75, 0.625, 1.0, 0.375, 1.0, 0.125, 0.5, 0.375, 0.5, 0.375, 0.75, 0.125, 0.75, 0.625, 0.5, 0.875, 0.5, 0.875, 0.75, 0.625, 0.75])
me_cube_004.materials.append(mat_black_titanium)
me_cube_004.update()

# ---- objects
ob_cinema_background = bpy.data.objects.new('Cinema background', me_cinemabackgroundmesh)
ob_watchly_phone_root = bpy.data.objects.new('Watchly phone root', None)
ob_phone_body = bpy.data.objects.new('Phone body', me_phone_bodymesh)
ob_ceramic_shield_front = bpy.data.objects.new('Ceramic Shield front', me_ceramic_shield_frontmesh)
ob_watchly_home_exact_texture = bpy.data.objects.new('Watchly Home exact texture', me_watchly_home_exact_texturemesh)
ob_volume_up_button = bpy.data.objects.new('Volume up button', me_cube_001)
ob_volume_down_button = bpy.data.objects.new('Volume down button', me_cube_002)
ob_action_button = bpy.data.objects.new('Action button', me_cube_003)
ob_power_button = bpy.data.objects.new('Power button', me_cube_004)
ob_soft_burgundy_key = bpy.data.objects.new('Soft burgundy key', light_soft_burgundy_key)
ob_cool_glass_fill = bpy.data.objects.new('Cool glass fill', light_cool_glass_fill)
ob_top_edge_strip = bpy.data.objects.new('Top edge strip', light_top_edge_strip)
ob_presentation_camera = bpy.data.objects.new('Presentation camera', cam_presentation_camera)

# ---- transforms, parenting, visibility, modifiers, constraints
ob_cinema_background.location = (0.0, 0.0, 0.0)
ob_watchly_phone_root.location = (2.15, -0.1, 0.0)
ob_watchly_phone_root.rotation_euler = (0.06109, -0.03491, -0.1484)
ob_watchly_phone_root.scale = (1.1, 1.1, 1.1)
ob_phone_body.parent = ob_watchly_phone_root
ob_phone_body.location = (0.0, 0.0, 0.0)
_m = ob_phone_body.modifiers.new('Micro chamfer', 'BEVEL')
_m.width = 0.035
_m.width_pct = 0.035
_m.segments = 4
ob_ceramic_shield_front.parent = ob_watchly_phone_root
ob_ceramic_shield_front.location = (0.0, -0.19, 0.0)
_m = ob_ceramic_shield_front.modifiers.new('Micro chamfer', 'BEVEL')
_m.width = 0.018
_m.width_pct = 0.018
_m.segments = 4
ob_watchly_home_exact_texture.parent = ob_watchly_phone_root
ob_watchly_home_exact_texture.location = (0.0, 0.0, 0.0)
ob_volume_up_button.parent = ob_watchly_phone_root
ob_volume_up_button.location = (-1.617, -0.004, 1.28)
_m = ob_volume_up_button.modifiers.new('Precision bevel', 'BEVEL')
_m.width = 0.012
_m.width_pct = 0.012
_m.segments = 5
ob_volume_down_button.parent = ob_watchly_phone_root
ob_volume_down_button.location = (-1.617, -0.004, 0.68)
_m = ob_volume_down_button.modifiers.new('Precision bevel', 'BEVEL')
_m.width = 0.012
_m.width_pct = 0.012
_m.segments = 5
ob_action_button.parent = ob_watchly_phone_root
ob_action_button.location = (-1.617, -0.004, 2.05)
_m = ob_action_button.modifiers.new('Precision bevel', 'BEVEL')
_m.width = 0.012
_m.width_pct = 0.012
_m.segments = 5
ob_power_button.parent = ob_watchly_phone_root
ob_power_button.location = (1.617, -0.004, 1.25)
_m = ob_power_button.modifiers.new('Precision bevel', 'BEVEL')
_m.width = 0.012
_m.width_pct = 0.012
_m.segments = 5
ob_soft_burgundy_key.location = (-4.0, -5.5, 4.8)
ob_soft_burgundy_key.rotation_euler = (1.026, 2.271e-08, -0.8033)
ob_cool_glass_fill.location = (5.0, -4.0, 3.2)
ob_cool_glass_fill.rotation_euler = (1.018, -1.208e-08, 0.6898)
ob_top_edge_strip.location = (0.5, -2.4, 6.4)
ob_top_edge_strip.rotation_euler = (0.397, 4.321e-08, -0.4636)
ob_presentation_camera.location = (0.0, -15.0, 0.1)
ob_presentation_camera.rotation_euler = (1.564, -0.0, 0.0)

# ---- collection membership
col_collection.objects.link(ob_cinema_background)
col_collection.objects.link(ob_watchly_phone_root)
col_collection.objects.link(ob_phone_body)
col_collection.objects.link(ob_ceramic_shield_front)
col_collection.objects.link(ob_watchly_home_exact_texture)
col_collection.objects.link(ob_volume_up_button)
col_collection.objects.link(ob_volume_down_button)
col_collection.objects.link(ob_action_button)
col_collection.objects.link(ob_power_button)
col_collection.objects.link(ob_soft_burgundy_key)
col_collection.objects.link(ob_cool_glass_fill)
col_collection.objects.link(ob_top_edge_strip)
col_collection.objects.link(ob_presentation_camera)

# ---- scene / render settings (as saved in the file)
scene.camera = ob_presentation_camera
scene.frame_start = 1; scene.frame_end = 250; scene.frame_set(1)
scene.render.engine = 'BLENDER_EEVEE_NEXT'
scene.render.image_settings.color_mode = 'RGB'
scene.render.resolution_x = 2048
scene.render.resolution_y = 1152
scene.render.bake_bias = 0.0
scene.render.bake_samples = 0
scene.render.compositor_device = 'GPU'
scene.eevee.use_volume_custom_range = False
scene.eevee.fast_gi_thickness_near = 0.1
scene.eevee.fast_gi_thickness_far = 0.0
scene.eevee.ray_tracing_options.screen_trace_thickness = 0.1
scene.view_settings.look = 'AgX - Medium High Contrast'
bpy.context.view_layer.update()
